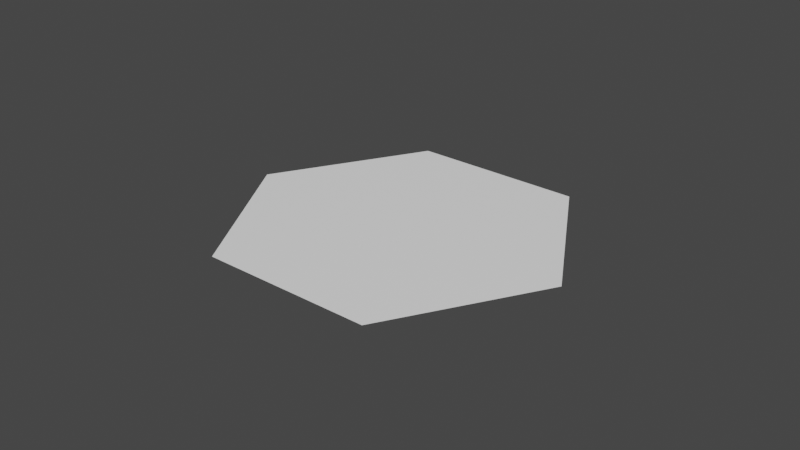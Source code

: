 # Source: hexagon_flat.blend  (saved by Blender 3.4.6; exported with 4.5.12 LTS)
import bpy
from mathutils import Matrix  # noqa: F401  (used for matrix-valued properties, if any)

bpy.ops.wm.read_factory_settings(use_empty=True)
scene = bpy.context.scene
scene.name = 'Scene'

# ---- collections
col_collection = bpy.data.collections.new('Collection'); scene.collection.children.link(col_collection)

# ---- materials (node trees are filled in below, after node groups)
mat_material = bpy.data.materials.new('Material')
mat_material.use_transparent_shadow = False

# ---- material node trees
mat_material.use_nodes = True; mat_material.node_tree.nodes.clear()
_N = mat_material.node_tree.nodes; _L = mat_material.node_tree.links
n0 = _N.new('ShaderNodeBsdfPrincipled'); n0.name = 'Principled BSDF'; n0.location = (10, 300)
n0.distribution = 'GGX'
n0.subsurface_method = 'RANDOM_WALK_SKIN'
n0.inputs[0].default_value = (1.0, 1.0, 1.0, 1.0)
n0.inputs[3].default_value = 1.45
n0.inputs[27].default_value = (0.0, 0.0, 0.0, 1.0)
n0.inputs[28].default_value = 1.0
n1 = _N.new('ShaderNodeOutputMaterial'); n1.name = 'Material Output'; n1.location = (300, 300)
_L.new(n0.outputs[0], n1.inputs[0])
n1.is_active_output = True

# ---- world
world_world = bpy.data.worlds.new('World'); scene.world = world_world
world_world.use_nodes = True; world_world.node_tree.nodes.clear()
_N = world_world.node_tree.nodes; _L = world_world.node_tree.links
n0 = _N.new('ShaderNodeOutputWorld'); n0.name = 'World Output'; n0.location = (300, 300)
n1 = _N.new('ShaderNodeBackground'); n1.name = 'Background'; n1.location = (10, 300)
n1.inputs[0].default_value = (0.05088, 0.05088, 0.05088, 1.0)
_L.new(n1.outputs[0], n0.inputs[0])
n0.is_active_output = True
world_world.color = (0.05088, 0.05088, 0.05088)
world_world.use_sun_shadow = False
world_world.sun_shadow_jitter_overblur = 0.0

# ---- meshes
me_cylinder = bpy.data.meshes.new('Cylinder')
me_cylinder.from_pydata([(0.0, 1.0, 0.25), (0.866, 0.5, 0.25), (0.866, -0.5, 0.25), (0.0, -1.0, 0.25), (-0.866, -0.5, 0.25), (-0.866, 0.5, 0.25)], [], [(1, 0, 5, 4, 3, 2)])
_uv = me_cylinder.uv_layers.new(name='UVMap')
_uv.uv.foreach_set('vector', [0.4578, 0.37, 0.25, 0.49, 0.04215, 0.37, 0.04215, 0.13, 0.25, 0.01, 0.4578, 0.13])
me_cylinder.materials.append(mat_material)
me_cylinder.update()

# ---- objects
ob_hexagon = bpy.data.objects.new('Hexagon', me_cylinder)

# ---- transforms, parenting, visibility, modifiers, constraints
ob_hexagon.location = (0.0, 0.0, -0.25)
ob_hexagon.rotation_euler = (0.0, 0.0, 0.5236)
ob_hexagon.scale = (0.5, 0.5, 1.0)
_m = ob_hexagon.modifiers.new('Triangulate', 'TRIANGULATE')

# ---- collection membership
col_collection.objects.link(ob_hexagon)

# ---- scene / render settings (as saved in the file)
scene.frame_start = 1; scene.frame_end = 250; scene.frame_set(1)
scene.render.engine = 'BLENDER_EEVEE_NEXT'
scene.cycles.sampling_pattern = 'TABULATED_SOBOL'
scene.cycles.use_light_tree = False
scene.view_settings.view_transform = 'Filmic'
bpy.context.view_layer.update()

# ---- added for rendering (the .blend has no active camera and no usable light): camera, sun
cam_auto = bpy.data.cameras.new('AutoCamera')
cam_auto.lens = 50.0
cam_auto.sensor_width = 36.0
cam_auto.clip_end = 1000.0
ob_auto_camera = bpy.data.objects.new('AutoCamera', cam_auto)
scene.collection.objects.link(ob_auto_camera)
ob_auto_camera.location = (1.66797, -2.00157, 1.33438)
ob_auto_camera.rotation_euler = (1.09748, -7.21219e-08, 0.694738)
scene.camera = ob_auto_camera
light_auto_sun = bpy.data.lights.new('AutoSun', 'SUN')
light_auto_sun.energy = 3.0
light_auto_sun.angle = 0.0523599
ob_auto_sun = bpy.data.objects.new('AutoSun', light_auto_sun)
scene.collection.objects.link(ob_auto_sun)
ob_auto_sun.rotation_euler = (0.872665, 0.174533, 0.523599)
bpy.context.view_layer.update()
